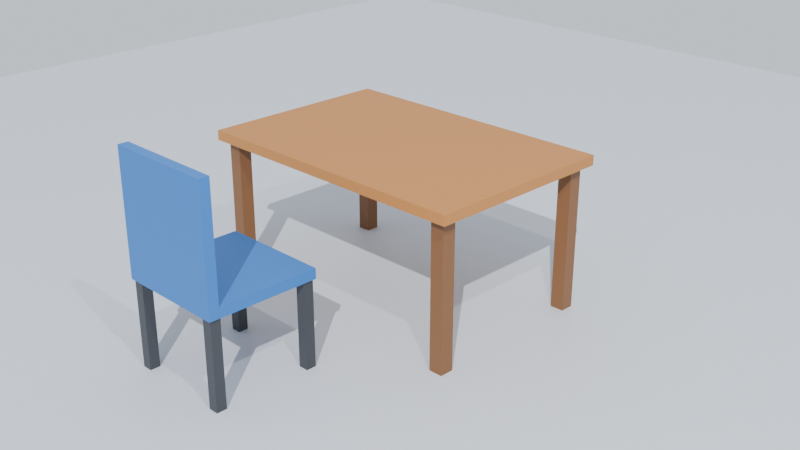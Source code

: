 # Source: 2_.blend  (saved by Blender 4.0.36; exported with 4.5.12 LTS)
import bpy
from mathutils import Matrix  # noqa: F401  (used for matrix-valued properties, if any)

bpy.ops.wm.read_factory_settings(use_empty=True)
scene = bpy.context.scene
scene.name = 'Scene'

# ---- collections
col_collection = bpy.data.collections.new('Collection'); scene.collection.children.link(col_collection)

# ---- materials (node trees are filled in below, after node groups)
mat_x = bpy.data.materials.new('Матеріал Стільниця')
mat_x.use_transparent_shadow = False
mat_x.diffuse_color = (0.4621, 0.1912, 0.04519, 1.0)
mat_1 = bpy.data.materials.new('Матеріал Ніжка 1')
mat_1.use_transparent_shadow = False
mat_1.diffuse_color = (0.1946, 0.08438, 0.02956, 1.0)
mat_2 = bpy.data.materials.new('Матеріал Ніжка 2')
mat_2.use_transparent_shadow = False
mat_2.diffuse_color = (0.1946, 0.08438, 0.02956, 1.0)
mat_3 = bpy.data.materials.new('Матеріал Ніжка 3')
mat_3.use_transparent_shadow = False
mat_3.diffuse_color = (0.1946, 0.08438, 0.02956, 1.0)
mat_4 = bpy.data.materials.new('Матеріал Ніжка 4')
mat_4.use_transparent_shadow = False
mat_4.diffuse_color = (0.1946, 0.08438, 0.02956, 1.0)
mat_x_1 = bpy.data.materials.new('Матеріал Сидіння')
mat_x_1.use_transparent_shadow = False
mat_x_1.diffuse_color = (0.02843, 0.159, 0.4735, 1.0)
mat_x_2 = bpy.data.materials.new('Матеріал Спинка')
mat_x_2.use_transparent_shadow = False
mat_x_2.diffuse_color = (0.02843, 0.159, 0.4735, 1.0)
mat_1_1 = bpy.data.materials.new('Матеріал Ніжка стільця 1')
mat_1_1.use_transparent_shadow = False
mat_1_1.diffuse_color = (0.04231, 0.04667, 0.05448, 1.0)
mat_2_1 = bpy.data.materials.new('Матеріал Ніжка стільця 2')
mat_2_1.use_transparent_shadow = False
mat_2_1.diffuse_color = (0.04231, 0.04667, 0.05448, 1.0)
mat_3_1 = bpy.data.materials.new('Матеріал Ніжка стільця 3')
mat_3_1.use_transparent_shadow = False
mat_3_1.diffuse_color = (0.04231, 0.04667, 0.05448, 1.0)
mat_4_1 = bpy.data.materials.new('Матеріал Ніжка стільця 4')
mat_4_1.use_transparent_shadow = False
mat_4_1.diffuse_color = (0.04231, 0.04667, 0.05448, 1.0)
mat_x_3 = bpy.data.materials.new('Матеріал Підлога')
mat_x_3.use_transparent_shadow = False
mat_x_3.diffuse_color = (0.5841, 0.6172, 0.6724, 1.0)

# ---- material node trees
mat_x.use_nodes = True; mat_x.node_tree.nodes.clear()
_N = mat_x.node_tree.nodes; _L = mat_x.node_tree.links
n0 = _N.new('ShaderNodeBsdfPrincipled'); n0.name = 'Принципове BSDF'; n0.location = (10, 300)
n0.inputs[0].default_value = (0.4621, 0.1912, 0.04519, 1.0)
n0.inputs[3].default_value = 1.45
n1 = _N.new('ShaderNodeOutputMaterial'); n1.name = 'Вивід матеріалу'; n1.location = (300, 300)
_L.new(n0.outputs[0], n1.inputs[0])
n1.is_active_output = True
mat_1.use_nodes = True; mat_1.node_tree.nodes.clear()
_N = mat_1.node_tree.nodes; _L = mat_1.node_tree.links
n0 = _N.new('ShaderNodeBsdfPrincipled'); n0.name = 'Принципове BSDF'; n0.location = (10, 300)
n0.inputs[0].default_value = (0.1946, 0.08438, 0.02956, 1.0)
n0.inputs[3].default_value = 1.45
n1 = _N.new('ShaderNodeOutputMaterial'); n1.name = 'Вивід матеріалу'; n1.location = (300, 300)
_L.new(n0.outputs[0], n1.inputs[0])
n1.is_active_output = True
mat_2.use_nodes = True; mat_2.node_tree.nodes.clear()
_N = mat_2.node_tree.nodes; _L = mat_2.node_tree.links
n0 = _N.new('ShaderNodeBsdfPrincipled'); n0.name = 'Принципове BSDF'; n0.location = (10, 300)
n0.inputs[0].default_value = (0.1946, 0.08438, 0.02956, 1.0)
n0.inputs[3].default_value = 1.45
n1 = _N.new('ShaderNodeOutputMaterial'); n1.name = 'Вивід матеріалу'; n1.location = (300, 300)
_L.new(n0.outputs[0], n1.inputs[0])
n1.is_active_output = True
mat_3.use_nodes = True; mat_3.node_tree.nodes.clear()
_N = mat_3.node_tree.nodes; _L = mat_3.node_tree.links
n0 = _N.new('ShaderNodeBsdfPrincipled'); n0.name = 'Принципове BSDF'; n0.location = (10, 300)
n0.inputs[0].default_value = (0.1946, 0.08438, 0.02956, 1.0)
n0.inputs[3].default_value = 1.45
n1 = _N.new('ShaderNodeOutputMaterial'); n1.name = 'Вивід матеріалу'; n1.location = (300, 300)
_L.new(n0.outputs[0], n1.inputs[0])
n1.is_active_output = True
mat_4.use_nodes = True; mat_4.node_tree.nodes.clear()
_N = mat_4.node_tree.nodes; _L = mat_4.node_tree.links
n0 = _N.new('ShaderNodeBsdfPrincipled'); n0.name = 'Принципове BSDF'; n0.location = (10, 300)
n0.inputs[0].default_value = (0.1946, 0.08438, 0.02956, 1.0)
n0.inputs[3].default_value = 1.45
n1 = _N.new('ShaderNodeOutputMaterial'); n1.name = 'Вивід матеріалу'; n1.location = (300, 300)
_L.new(n0.outputs[0], n1.inputs[0])
n1.is_active_output = True
mat_x_1.use_nodes = True; mat_x_1.node_tree.nodes.clear()
_N = mat_x_1.node_tree.nodes; _L = mat_x_1.node_tree.links
n0 = _N.new('ShaderNodeBsdfPrincipled'); n0.name = 'Принципове BSDF'; n0.location = (10, 300)
n0.inputs[0].default_value = (0.02843, 0.159, 0.4735, 1.0)
n0.inputs[3].default_value = 1.45
n1 = _N.new('ShaderNodeOutputMaterial'); n1.name = 'Вивід матеріалу'; n1.location = (300, 300)
_L.new(n0.outputs[0], n1.inputs[0])
n1.is_active_output = True
mat_x_2.use_nodes = True; mat_x_2.node_tree.nodes.clear()
_N = mat_x_2.node_tree.nodes; _L = mat_x_2.node_tree.links
n0 = _N.new('ShaderNodeBsdfPrincipled'); n0.name = 'Принципове BSDF'; n0.location = (10, 300)
n0.inputs[0].default_value = (0.02843, 0.159, 0.4735, 1.0)
n0.inputs[3].default_value = 1.45
n1 = _N.new('ShaderNodeOutputMaterial'); n1.name = 'Вивід матеріалу'; n1.location = (300, 300)
_L.new(n0.outputs[0], n1.inputs[0])
n1.is_active_output = True
mat_1_1.use_nodes = True; mat_1_1.node_tree.nodes.clear()
_N = mat_1_1.node_tree.nodes; _L = mat_1_1.node_tree.links
n0 = _N.new('ShaderNodeBsdfPrincipled'); n0.name = 'Принципове BSDF'; n0.location = (10, 300)
n0.inputs[0].default_value = (0.04231, 0.04667, 0.05448, 1.0)
n0.inputs[3].default_value = 1.45
n1 = _N.new('ShaderNodeOutputMaterial'); n1.name = 'Вивід матеріалу'; n1.location = (300, 300)
_L.new(n0.outputs[0], n1.inputs[0])
n1.is_active_output = True
mat_2_1.use_nodes = True; mat_2_1.node_tree.nodes.clear()
_N = mat_2_1.node_tree.nodes; _L = mat_2_1.node_tree.links
n0 = _N.new('ShaderNodeBsdfPrincipled'); n0.name = 'Принципове BSDF'; n0.location = (10, 300)
n0.inputs[0].default_value = (0.04231, 0.04667, 0.05448, 1.0)
n0.inputs[3].default_value = 1.45
n1 = _N.new('ShaderNodeOutputMaterial'); n1.name = 'Вивід матеріалу'; n1.location = (300, 300)
_L.new(n0.outputs[0], n1.inputs[0])
n1.is_active_output = True
mat_3_1.use_nodes = True; mat_3_1.node_tree.nodes.clear()
_N = mat_3_1.node_tree.nodes; _L = mat_3_1.node_tree.links
n0 = _N.new('ShaderNodeBsdfPrincipled'); n0.name = 'Принципове BSDF'; n0.location = (10, 300)
n0.inputs[0].default_value = (0.04231, 0.04667, 0.05448, 1.0)
n0.inputs[3].default_value = 1.45
n1 = _N.new('ShaderNodeOutputMaterial'); n1.name = 'Вивід матеріалу'; n1.location = (300, 300)
_L.new(n0.outputs[0], n1.inputs[0])
n1.is_active_output = True
mat_4_1.use_nodes = True; mat_4_1.node_tree.nodes.clear()
_N = mat_4_1.node_tree.nodes; _L = mat_4_1.node_tree.links
n0 = _N.new('ShaderNodeBsdfPrincipled'); n0.name = 'Принципове BSDF'; n0.location = (10, 300)
n0.inputs[0].default_value = (0.04231, 0.04667, 0.05448, 1.0)
n0.inputs[3].default_value = 1.45
n1 = _N.new('ShaderNodeOutputMaterial'); n1.name = 'Вивід матеріалу'; n1.location = (300, 300)
_L.new(n0.outputs[0], n1.inputs[0])
n1.is_active_output = True
mat_x_3.use_nodes = True; mat_x_3.node_tree.nodes.clear()
_N = mat_x_3.node_tree.nodes; _L = mat_x_3.node_tree.links
n0 = _N.new('ShaderNodeBsdfPrincipled'); n0.name = 'Принципове BSDF'; n0.location = (10, 300)
n0.inputs[0].default_value = (0.5841, 0.6172, 0.6724, 1.0)
n0.inputs[3].default_value = 1.45
n1 = _N.new('ShaderNodeOutputMaterial'); n1.name = 'Вивід матеріалу'; n1.location = (300, 300)
_L.new(n0.outputs[0], n1.inputs[0])
n1.is_active_output = True

# ---- world
world_world = bpy.data.worlds.new('World'); scene.world = world_world
world_world.use_nodes = True; world_world.node_tree.nodes.clear()
_N = world_world.node_tree.nodes; _L = world_world.node_tree.links
n0 = _N.new('ShaderNodeOutputWorld'); n0.name = 'World Output'; n0.location = (300, 300)
n1 = _N.new('ShaderNodeBackground'); n1.name = 'Background'; n1.location = (10, 300)
n1.inputs[0].default_value = (0.78, 0.84, 0.92, 1.0)
_L.new(n1.outputs[0], n0.inputs[0])
n0.is_active_output = True
world_world.color = (0.05088, 0.05088, 0.05088)
world_world.use_sun_shadow = False
world_world.sun_shadow_jitter_overblur = 0.0

# ---- cameras
cam_camera = bpy.data.cameras.new('Camera')
cam_camera.clip_end = 100.0
cam_camera.ortho_scale = 7.314

# ---- lights
light_light = bpy.data.lights.new('Light', 'POINT')
light_light.transmission_factor = 0.0
light_light.use_soft_falloff = False
light_light.energy = 1500.0
light_light.shadow_soft_size = 0.1
light_light.shadow_maximum_resolution = 0.006
light_light.use_absolute_resolution = True
light_x = bpy.data.lights.new('Сонце', 'SUN')
light_x.transmission_factor = 0.0
light_x.energy = 3.5

# ---- meshes
me_x = bpy.data.meshes.new('Куб')
me_x.from_pydata([(-1.0, -1.0, -1.0), (-1.0, -1.0, 1.0), (-1.0, 1.0, -1.0), (-1.0, 1.0, 1.0), (1.0, -1.0, -1.0), (1.0, -1.0, 1.0), (1.0, 1.0, -1.0), (1.0, 1.0, 1.0)], [], [(0, 1, 3, 2), (2, 3, 7, 6), (6, 7, 5, 4), (4, 5, 1, 0), (2, 6, 4, 0), (7, 3, 1, 5)])
_uv = me_x.uv_layers.new(name='UVКарта')
_uv.uv.foreach_set('vector', [0.375, 0.0, 0.625, 0.0, 0.625, 0.25, 0.375, 0.25, 0.375, 0.25, 0.625, 0.25, 0.625, 0.5, 0.375, 0.5, 0.375, 0.5, 0.625, 0.5, 0.625, 0.75, 0.375, 0.75, 0.375, 0.75, 0.625, 0.75, 0.625, 1.0, 0.375, 1.0, 0.125, 0.5, 0.375, 0.5, 0.375, 0.75, 0.125, 0.75, 0.625, 0.5, 0.875, 0.5, 0.875, 0.75, 0.625, 0.75])
me_x.materials.append(mat_x)
me_x.update()
me_001 = bpy.data.meshes.new('Куб.001')
me_001.from_pydata([(-1.0, -1.0, -1.0), (-1.0, -1.0, 1.0), (-1.0, 1.0, -1.0), (-1.0, 1.0, 1.0), (1.0, -1.0, -1.0), (1.0, -1.0, 1.0), (1.0, 1.0, -1.0), (1.0, 1.0, 1.0)], [], [(0, 1, 3, 2), (2, 3, 7, 6), (6, 7, 5, 4), (4, 5, 1, 0), (2, 6, 4, 0), (7, 3, 1, 5)])
_uv = me_001.uv_layers.new(name='UVКарта')
_uv.uv.foreach_set('vector', [0.375, 0.0, 0.625, 0.0, 0.625, 0.25, 0.375, 0.25, 0.375, 0.25, 0.625, 0.25, 0.625, 0.5, 0.375, 0.5, 0.375, 0.5, 0.625, 0.5, 0.625, 0.75, 0.375, 0.75, 0.375, 0.75, 0.625, 0.75, 0.625, 1.0, 0.375, 1.0, 0.125, 0.5, 0.375, 0.5, 0.375, 0.75, 0.125, 0.75, 0.625, 0.5, 0.875, 0.5, 0.875, 0.75, 0.625, 0.75])
me_001.materials.append(mat_1)
me_001.update()
me_002 = bpy.data.meshes.new('Куб.002')
me_002.from_pydata([(-1.0, -1.0, -1.0), (-1.0, -1.0, 1.0), (-1.0, 1.0, -1.0), (-1.0, 1.0, 1.0), (1.0, -1.0, -1.0), (1.0, -1.0, 1.0), (1.0, 1.0, -1.0), (1.0, 1.0, 1.0)], [], [(0, 1, 3, 2), (2, 3, 7, 6), (6, 7, 5, 4), (4, 5, 1, 0), (2, 6, 4, 0), (7, 3, 1, 5)])
_uv = me_002.uv_layers.new(name='UVКарта')
_uv.uv.foreach_set('vector', [0.375, 0.0, 0.625, 0.0, 0.625, 0.25, 0.375, 0.25, 0.375, 0.25, 0.625, 0.25, 0.625, 0.5, 0.375, 0.5, 0.375, 0.5, 0.625, 0.5, 0.625, 0.75, 0.375, 0.75, 0.375, 0.75, 0.625, 0.75, 0.625, 1.0, 0.375, 1.0, 0.125, 0.5, 0.375, 0.5, 0.375, 0.75, 0.125, 0.75, 0.625, 0.5, 0.875, 0.5, 0.875, 0.75, 0.625, 0.75])
me_002.materials.append(mat_2)
me_002.update()
me_003 = bpy.data.meshes.new('Куб.003')
me_003.from_pydata([(-1.0, -1.0, -1.0), (-1.0, -1.0, 1.0), (-1.0, 1.0, -1.0), (-1.0, 1.0, 1.0), (1.0, -1.0, -1.0), (1.0, -1.0, 1.0), (1.0, 1.0, -1.0), (1.0, 1.0, 1.0)], [], [(0, 1, 3, 2), (2, 3, 7, 6), (6, 7, 5, 4), (4, 5, 1, 0), (2, 6, 4, 0), (7, 3, 1, 5)])
_uv = me_003.uv_layers.new(name='UVКарта')
_uv.uv.foreach_set('vector', [0.375, 0.0, 0.625, 0.0, 0.625, 0.25, 0.375, 0.25, 0.375, 0.25, 0.625, 0.25, 0.625, 0.5, 0.375, 0.5, 0.375, 0.5, 0.625, 0.5, 0.625, 0.75, 0.375, 0.75, 0.375, 0.75, 0.625, 0.75, 0.625, 1.0, 0.375, 1.0, 0.125, 0.5, 0.375, 0.5, 0.375, 0.75, 0.125, 0.75, 0.625, 0.5, 0.875, 0.5, 0.875, 0.75, 0.625, 0.75])
me_003.materials.append(mat_3)
me_003.update()
me_004 = bpy.data.meshes.new('Куб.004')
me_004.from_pydata([(-1.0, -1.0, -1.0), (-1.0, -1.0, 1.0), (-1.0, 1.0, -1.0), (-1.0, 1.0, 1.0), (1.0, -1.0, -1.0), (1.0, -1.0, 1.0), (1.0, 1.0, -1.0), (1.0, 1.0, 1.0)], [], [(0, 1, 3, 2), (2, 3, 7, 6), (6, 7, 5, 4), (4, 5, 1, 0), (2, 6, 4, 0), (7, 3, 1, 5)])
_uv = me_004.uv_layers.new(name='UVКарта')
_uv.uv.foreach_set('vector', [0.375, 0.0, 0.625, 0.0, 0.625, 0.25, 0.375, 0.25, 0.375, 0.25, 0.625, 0.25, 0.625, 0.5, 0.375, 0.5, 0.375, 0.5, 0.625, 0.5, 0.625, 0.75, 0.375, 0.75, 0.375, 0.75, 0.625, 0.75, 0.625, 1.0, 0.375, 1.0, 0.125, 0.5, 0.375, 0.5, 0.375, 0.75, 0.125, 0.75, 0.625, 0.5, 0.875, 0.5, 0.875, 0.75, 0.625, 0.75])
me_004.materials.append(mat_4)
me_004.update()
me_005 = bpy.data.meshes.new('Куб.005')
me_005.from_pydata([(-1.0, -1.0, -1.0), (-1.0, -1.0, 1.0), (-1.0, 1.0, -1.0), (-1.0, 1.0, 1.0), (1.0, -1.0, -1.0), (1.0, -1.0, 1.0), (1.0, 1.0, -1.0), (1.0, 1.0, 1.0)], [], [(0, 1, 3, 2), (2, 3, 7, 6), (6, 7, 5, 4), (4, 5, 1, 0), (2, 6, 4, 0), (7, 3, 1, 5)])
_uv = me_005.uv_layers.new(name='UVКарта')
_uv.uv.foreach_set('vector', [0.375, 0.0, 0.625, 0.0, 0.625, 0.25, 0.375, 0.25, 0.375, 0.25, 0.625, 0.25, 0.625, 0.5, 0.375, 0.5, 0.375, 0.5, 0.625, 0.5, 0.625, 0.75, 0.375, 0.75, 0.375, 0.75, 0.625, 0.75, 0.625, 1.0, 0.375, 1.0, 0.125, 0.5, 0.375, 0.5, 0.375, 0.75, 0.125, 0.75, 0.625, 0.5, 0.875, 0.5, 0.875, 0.75, 0.625, 0.75])
me_005.materials.append(mat_x_1)
me_005.update()
me_006 = bpy.data.meshes.new('Куб.006')
me_006.from_pydata([(-1.0, -1.0, -1.0), (-1.0, -1.0, 1.0), (-1.0, 1.0, -1.0), (-1.0, 1.0, 1.0), (1.0, -1.0, -1.0), (1.0, -1.0, 1.0), (1.0, 1.0, -1.0), (1.0, 1.0, 1.0)], [], [(0, 1, 3, 2), (2, 3, 7, 6), (6, 7, 5, 4), (4, 5, 1, 0), (2, 6, 4, 0), (7, 3, 1, 5)])
_uv = me_006.uv_layers.new(name='UVКарта')
_uv.uv.foreach_set('vector', [0.375, 0.0, 0.625, 0.0, 0.625, 0.25, 0.375, 0.25, 0.375, 0.25, 0.625, 0.25, 0.625, 0.5, 0.375, 0.5, 0.375, 0.5, 0.625, 0.5, 0.625, 0.75, 0.375, 0.75, 0.375, 0.75, 0.625, 0.75, 0.625, 1.0, 0.375, 1.0, 0.125, 0.5, 0.375, 0.5, 0.375, 0.75, 0.125, 0.75, 0.625, 0.5, 0.875, 0.5, 0.875, 0.75, 0.625, 0.75])
me_006.materials.append(mat_x_2)
me_006.update()
me_007 = bpy.data.meshes.new('Куб.007')
me_007.from_pydata([(-1.0, -1.0, -1.0), (-1.0, -1.0, 1.0), (-1.0, 1.0, -1.0), (-1.0, 1.0, 1.0), (1.0, -1.0, -1.0), (1.0, -1.0, 1.0), (1.0, 1.0, -1.0), (1.0, 1.0, 1.0)], [], [(0, 1, 3, 2), (2, 3, 7, 6), (6, 7, 5, 4), (4, 5, 1, 0), (2, 6, 4, 0), (7, 3, 1, 5)])
_uv = me_007.uv_layers.new(name='UVКарта')
_uv.uv.foreach_set('vector', [0.375, 0.0, 0.625, 0.0, 0.625, 0.25, 0.375, 0.25, 0.375, 0.25, 0.625, 0.25, 0.625, 0.5, 0.375, 0.5, 0.375, 0.5, 0.625, 0.5, 0.625, 0.75, 0.375, 0.75, 0.375, 0.75, 0.625, 0.75, 0.625, 1.0, 0.375, 1.0, 0.125, 0.5, 0.375, 0.5, 0.375, 0.75, 0.125, 0.75, 0.625, 0.5, 0.875, 0.5, 0.875, 0.75, 0.625, 0.75])
me_007.materials.append(mat_1_1)
me_007.update()
me_008 = bpy.data.meshes.new('Куб.008')
me_008.from_pydata([(-1.0, -1.0, -1.0), (-1.0, -1.0, 1.0), (-1.0, 1.0, -1.0), (-1.0, 1.0, 1.0), (1.0, -1.0, -1.0), (1.0, -1.0, 1.0), (1.0, 1.0, -1.0), (1.0, 1.0, 1.0)], [], [(0, 1, 3, 2), (2, 3, 7, 6), (6, 7, 5, 4), (4, 5, 1, 0), (2, 6, 4, 0), (7, 3, 1, 5)])
_uv = me_008.uv_layers.new(name='UVКарта')
_uv.uv.foreach_set('vector', [0.375, 0.0, 0.625, 0.0, 0.625, 0.25, 0.375, 0.25, 0.375, 0.25, 0.625, 0.25, 0.625, 0.5, 0.375, 0.5, 0.375, 0.5, 0.625, 0.5, 0.625, 0.75, 0.375, 0.75, 0.375, 0.75, 0.625, 0.75, 0.625, 1.0, 0.375, 1.0, 0.125, 0.5, 0.375, 0.5, 0.375, 0.75, 0.125, 0.75, 0.625, 0.5, 0.875, 0.5, 0.875, 0.75, 0.625, 0.75])
me_008.materials.append(mat_2_1)
me_008.update()
me_009 = bpy.data.meshes.new('Куб.009')
me_009.from_pydata([(-1.0, -1.0, -1.0), (-1.0, -1.0, 1.0), (-1.0, 1.0, -1.0), (-1.0, 1.0, 1.0), (1.0, -1.0, -1.0), (1.0, -1.0, 1.0), (1.0, 1.0, -1.0), (1.0, 1.0, 1.0)], [], [(0, 1, 3, 2), (2, 3, 7, 6), (6, 7, 5, 4), (4, 5, 1, 0), (2, 6, 4, 0), (7, 3, 1, 5)])
_uv = me_009.uv_layers.new(name='UVКарта')
_uv.uv.foreach_set('vector', [0.375, 0.0, 0.625, 0.0, 0.625, 0.25, 0.375, 0.25, 0.375, 0.25, 0.625, 0.25, 0.625, 0.5, 0.375, 0.5, 0.375, 0.5, 0.625, 0.5, 0.625, 0.75, 0.375, 0.75, 0.375, 0.75, 0.625, 0.75, 0.625, 1.0, 0.375, 1.0, 0.125, 0.5, 0.375, 0.5, 0.375, 0.75, 0.125, 0.75, 0.625, 0.5, 0.875, 0.5, 0.875, 0.75, 0.625, 0.75])
me_009.materials.append(mat_3_1)
me_009.update()
me_010 = bpy.data.meshes.new('Куб.010')
me_010.from_pydata([(-1.0, -1.0, -1.0), (-1.0, -1.0, 1.0), (-1.0, 1.0, -1.0), (-1.0, 1.0, 1.0), (1.0, -1.0, -1.0), (1.0, -1.0, 1.0), (1.0, 1.0, -1.0), (1.0, 1.0, 1.0)], [], [(0, 1, 3, 2), (2, 3, 7, 6), (6, 7, 5, 4), (4, 5, 1, 0), (2, 6, 4, 0), (7, 3, 1, 5)])
_uv = me_010.uv_layers.new(name='UVКарта')
_uv.uv.foreach_set('vector', [0.375, 0.0, 0.625, 0.0, 0.625, 0.25, 0.375, 0.25, 0.375, 0.25, 0.625, 0.25, 0.625, 0.5, 0.375, 0.5, 0.375, 0.5, 0.625, 0.5, 0.625, 0.75, 0.375, 0.75, 0.375, 0.75, 0.625, 0.75, 0.625, 1.0, 0.375, 1.0, 0.125, 0.5, 0.375, 0.5, 0.375, 0.75, 0.125, 0.75, 0.625, 0.5, 0.875, 0.5, 0.875, 0.75, 0.625, 0.75])
me_010.materials.append(mat_4_1)
me_010.update()
me_x_1 = bpy.data.meshes.new('Площина')
me_x_1.from_pydata([(-1.0, -1.0, 0.0), (1.0, -1.0, 0.0), (-1.0, 1.0, 0.0), (1.0, 1.0, 0.0)], [], [(0, 1, 3, 2)])
_uv = me_x_1.uv_layers.new(name='UVКарта')
_uv.uv.foreach_set('vector', [0.0, 0.0, 1.0, 0.0, 1.0, 1.0, 0.0, 1.0])
me_x_1.materials.append(mat_x_3)
me_x_1.update()

# ---- objects
ob_light = bpy.data.objects.new('Light', light_light)
ob_camera = bpy.data.objects.new('Camera', cam_camera)
ob_x = bpy.data.objects.new('Стільниця', me_x)
ob_1 = bpy.data.objects.new('Ніжка 1', me_001)
ob_2 = bpy.data.objects.new('Ніжка 2', me_002)
ob_3 = bpy.data.objects.new('Ніжка 3', me_003)
ob_4 = bpy.data.objects.new('Ніжка 4', me_004)
ob_x_1 = bpy.data.objects.new('Сидіння', me_005)
ob_x_2 = bpy.data.objects.new('Спинка', me_006)
ob_1_1 = bpy.data.objects.new('Ніжка стільця 1', me_007)
ob_2_1 = bpy.data.objects.new('Ніжка стільця 2', me_008)
ob_3_1 = bpy.data.objects.new('Ніжка стільця 3', me_009)
ob_4_1 = bpy.data.objects.new('Ніжка стільця 4', me_010)
ob_x_3 = bpy.data.objects.new('Підлога', me_x_1)
ob_x_4 = bpy.data.objects.new('Сонце', light_x)

# ---- transforms, parenting, visibility, modifiers, constraints
ob_light.location = (6.0, -4.0, 9.0)
ob_light.rotation_euler = (0.6503, 0.05522, 1.866)
ob_light.lock_rotations_4d = False
ob_light.empty_display_type = 'ARROWS'
ob_light.color = (0.0, 0.0, 0.0, 0.0)
ob_light.lineart.crease_threshold = 0.0
ob_camera.location = (7.0, -7.0, 5.0)
ob_camera.rotation_euler = (1.161, -7.78e-08, 0.7854)
ob_camera.lock_rotations_4d = False
ob_camera.empty_display_type = 'ARROWS'
ob_camera.color = (0.0, 0.0, 0.0, 0.0)
ob_camera.display_type = 'WIRE'
ob_camera.lineart.crease_threshold = 0.0
ob_x.location = (0.0, 0.0, 1.5)
ob_x.scale = (1.5, 1.0, 0.05)
ob_1.location = (-1.35, -0.85, 0.725)
ob_1.scale = (0.07, 0.07, 0.725)
ob_2.location = (1.35, -0.85, 0.725)
ob_2.scale = (0.07, 0.07, 0.725)
ob_3.location = (-1.35, 0.85, 0.725)
ob_3.scale = (0.07, 0.07, 0.725)
ob_4.location = (1.35, 0.85, 0.725)
ob_4.scale = (0.07, 0.07, 0.725)
ob_x_1.location = (0.0, -2.1, 0.9)
ob_x_1.scale = (0.55, 0.55, 0.05)
ob_x_2.location = (0.0, -2.6, 1.5)
ob_x_2.scale = (0.55, 0.05, 0.55)
ob_1_1.location = (-0.48, -1.62, 0.42)
ob_1_1.scale = (0.05, 0.05, 0.42)
ob_2_1.location = (0.48, -1.62, 0.42)
ob_2_1.scale = (0.05, 0.05, 0.42)
ob_3_1.location = (-0.48, -2.58, 0.42)
ob_3_1.scale = (0.05, 0.05, 0.42)
ob_4_1.location = (0.48, -2.58, 0.42)
ob_4_1.scale = (0.05, 0.05, 0.42)
ob_x_3.location = (0.0, 0.0, 0.0)
ob_x_3.scale = (10.0, 10.0, 1.0)
ob_x_4.location = (0.0, 0.0, 0.0)
ob_x_4.rotation_euler = (0.8727, 0.1745, 0.5236)

# ---- collection membership
col_collection.objects.link(ob_light)
col_collection.objects.link(ob_camera)
col_collection.objects.link(ob_x)
col_collection.objects.link(ob_1)
col_collection.objects.link(ob_2)
col_collection.objects.link(ob_3)
col_collection.objects.link(ob_4)
col_collection.objects.link(ob_x_1)
col_collection.objects.link(ob_x_2)
col_collection.objects.link(ob_1_1)
col_collection.objects.link(ob_2_1)
col_collection.objects.link(ob_3_1)
col_collection.objects.link(ob_4_1)
col_collection.objects.link(ob_x_3)
col_collection.objects.link(ob_x_4)

# ---- scene / render settings (as saved in the file)
scene.camera = ob_camera
scene.frame_start = 1; scene.frame_end = 250; scene.frame_set(1)
scene.render.engine = 'BLENDER_EEVEE_NEXT'
scene.cycles.sampling_pattern = 'TABULATED_SOBOL'
bpy.context.view_layer.update()
